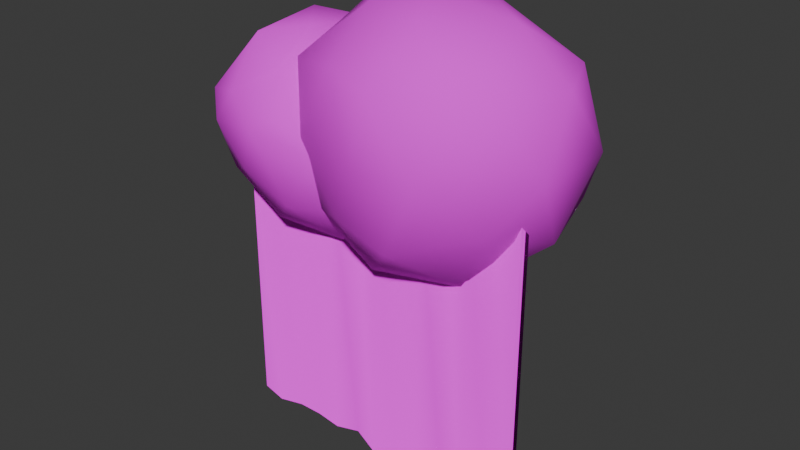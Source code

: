 # Source: treeline.blend  (saved by Blender 5.0.119; exported with 4.5.12 LTS)
import bpy
from mathutils import Matrix  # noqa: F401  (used for matrix-valued properties, if any)

bpy.ops.wm.read_factory_settings(use_empty=True)
scene = bpy.context.scene
scene.name = 'Scene'

# ---- collections
col_collection = bpy.data.collections.new('Collection'); scene.collection.children.link(col_collection)

# ---- images (referenced by path relative to the original .blend; pixels are not part of the script)
import os
ASSET_DIR = os.environ.get("B2B_ASSET_DIR", "")  # directory of the original .blend (textures are referenced by path, not embedded)
HERE = os.path.dirname(os.path.abspath(__file__))  # packed textures are extracted next to this script under _unpacked/

def load_image(name, relpath, width, height, colorspace="sRGB"):
    """Load a texture the original file referenced (path relative to the .blend, or extracted next to this script)."""
    p = next((c for c in (os.path.join(HERE, relpath), os.path.join(ASSET_DIR, relpath)) if relpath and os.path.exists(c)), "")
    if p:
        img = bpy.data.images.load(p, check_existing=True)
        img.name = name
    else:  # same state as the original file: an image datablock whose file is absent (Cycles renders it pink)
        img = bpy.data.images.new(name, width, height)
        img.source = "FILE"
        img.filepath = "//" + (relpath or name)
    img.colorspace_settings.name = colorspace
    return img
img_woods_bad_seamless_vert_512_png = load_image('woods-bad-seamless-vert-512.png', 'woods-bad-seamless-vert-512.png', 1024, 1024, 'sRGB')
img_tree_tops_512_png = load_image('tree-tops-512.png', 'tree-tops-512.png', 1024, 1024, 'sRGB')

# ---- materials (node trees are filled in below, after node groups)
mat_trees = bpy.data.materials.new('Trees')
mat_trees.alpha_threshold = 0.0
mat_trees.use_backface_culling_lightprobe_volume = False
mat_trees.roughness = 0.5
mat_trees.line_color = (0.0, 0.0, 0.0, 1.0)
mat_leaves = bpy.data.materials.new('leaves')

# ---- material node trees
mat_trees.use_nodes = True; mat_trees.node_tree.nodes.clear()
_N = mat_trees.node_tree.nodes; _L = mat_trees.node_tree.links
n0 = _N.new('ShaderNodeOutputMaterial'); n0.name = 'Material Output'; n0.location = (200, 100)
n1 = _N.new('ShaderNodeBsdfPrincipled'); n1.name = 'Principled BSDF'; n1.location = (-200, 100)
n1.inputs[2].default_value = 0.8773
n1.inputs[3].default_value = 1.0
n1.inputs[7].default_value = 1.0
n1.inputs[20].default_value = 0.2982
n1.inputs[25].default_value = 0.0
n2 = _N.new('ShaderNodeTexImage'); n2.name = 'Image Texture'; n2.location = (-570, 121)
n2.image = img_woods_bad_seamless_vert_512_png
n3 = _N.new('ShaderNodeMapping'); n3.name = 'Mapping'; n3.location = (-822, 221)
n3.inputs[3].default_value = (4.3, 3.9, 1.0)
n4 = _N.new('ShaderNodeTexCoord'); n4.name = 'Texture Coordinate'; n4.location = (-1044, 244)
_L.new(n1.outputs[0], n0.inputs[0])
_L.new(n2.outputs[0], n1.inputs[0])
_L.new(n3.outputs[0], n2.inputs[0])
_L.new(n4.outputs[2], n3.inputs[0])
n0.is_active_output = True
mat_leaves.use_nodes = True; mat_leaves.node_tree.nodes.clear()
_N = mat_leaves.node_tree.nodes; _L = mat_leaves.node_tree.links
n0 = _N.new('ShaderNodeBsdfPrincipled'); n0.name = 'Principled BSDF'; n0.location = (-200, 100)
n0.inputs[2].default_value = 1.0
n1 = _N.new('ShaderNodeOutputMaterial'); n1.name = 'Material Output'; n1.location = (200, 100)
n2 = _N.new('ShaderNodeTexImage'); n2.name = 'Image Texture'; n2.location = (-591, 114)
n2.image = img_tree_tops_512_png
n3 = _N.new('ShaderNodeMapping'); n3.name = 'Mapping'; n3.location = (-822, 120)
n3.inputs[3].default_value = (4.0, 4.0, 1.0)
n4 = _N.new('ShaderNodeTexCoord'); n4.name = 'Texture Coordinate'; n4.location = (-1055, 164)
_L.new(n0.outputs[0], n1.inputs[0])
_L.new(n2.outputs[0], n0.inputs[0])
_L.new(n4.outputs[2], n3.inputs[0])
_L.new(n3.outputs[0], n2.inputs[0])
n1.is_active_output = True

# ---- world
world_world = bpy.data.worlds.new('World'); scene.world = world_world
world_world.use_nodes = True; world_world.node_tree.nodes.clear()
_N = world_world.node_tree.nodes; _L = world_world.node_tree.links
n0 = _N.new('ShaderNodeOutputWorld'); n0.name = 'World Output'; n0.location = (200, 100)
n1 = _N.new('ShaderNodeBackground'); n1.name = 'Background'; n1.location = (-200, 100)
n1.inputs[0].default_value = (0.05088, 0.05088, 0.05088, 1.0)
_L.new(n1.outputs[0], n0.inputs[0])
n0.is_active_output = True
world_world.color = (0.05088, 0.05088, 0.05088)
world_world.sun_shadow_jitter_overblur = 0.0

# ---- meshes
me_cube = bpy.data.meshes.new('Cube')
me_cube.from_pydata([(1.0, 1.0, 1.0), (1.0, 1.0, -1.0), (1.0, -1.0, 1.0), (1.0, -1.0, -1.0), (-1.0, 1.0, 1.0), (-1.0, 1.0, -1.0), (-1.0, -1.0, 1.0), (-1.0, -1.0, -1.0), (0.8333, 1.0, -1.0), (0.6667, 1.0, -1.0), (0.5, 1.0, -1.0), (0.3333, 1.0, -1.0), (0.1667, 1.0, -1.0), (-7.451e-08, 1.0, -1.0), (-0.1667, 1.0, -1.0), (-0.3333, 1.0, -1.0), (-0.5, 1.0, -1.0), (-0.6667, 1.0, -1.0), (-0.8333, 1.0, -1.0), (0.8293, -0.7027, 1.009), (0.6822, -2.026, 0.9854), (0.4962, -0.5254, 1.011), (0.34, -1.492, 0.9921), (0.1704, -1.484, 0.9891), (0.008497, -2.179, 0.9726), (-0.1754, -0.4907, 1.006), (-0.3294, -1.419, 0.9913), (-0.5, -1.0, 1.0), (-0.6667, -1.0, 1.0), (-0.8349, -1.621, 0.9788), (-0.8349, -1.621, -1.021), (-0.6667, -1.0, -1.0), (-0.5, -1.0, -1.0), (-0.3294, -1.419, -1.009), (-0.1754, -0.4907, -0.9939), (0.008498, -2.179, -1.027), (0.1704, -1.484, -1.011), (0.34, -1.492, -1.008), (0.4962, -0.5254, -0.9894), (0.6822, -2.026, -1.015), (0.8293, -0.7027, -0.9907), (-0.8333, 1.0, 1.0), (-0.6667, 1.0, 1.0), (-0.5, 1.0, 1.0), (-0.3333, 1.0, 1.0), (-0.1667, 1.0, 1.0), (7.451e-08, 1.0, 1.0), (0.1667, 1.0, 1.0), (0.3333, 1.0, 1.0), (0.5, 1.0, 1.0), (0.6667, 1.0, 1.0), (0.8333, 1.0, 1.0)], [], [(41, 4, 6, 29), (30, 29, 6, 7), (7, 6, 4, 5), (8, 1, 3, 40), (1, 0, 2, 3), (8, 51, 0, 1), (5, 4, 41, 18), (18, 41, 42, 17), (17, 42, 43, 16), (16, 43, 44, 15), (15, 44, 45, 14), (14, 45, 46, 13), (13, 46, 47, 12), (12, 47, 48, 11), (11, 48, 49, 10), (10, 49, 50, 9), (9, 50, 51, 8), (5, 18, 30, 7), (18, 17, 31, 30), (17, 16, 32, 31), (16, 15, 33, 32), (15, 14, 34, 33), (14, 13, 35, 34), (13, 12, 36, 35), (12, 11, 37, 36), (11, 10, 38, 37), (10, 9, 39, 38), (9, 8, 40, 39), (3, 2, 19, 40), (40, 19, 20, 39), (39, 20, 21, 38), (38, 21, 22, 37), (37, 22, 23, 36), (36, 23, 24, 35), (35, 24, 25, 34), (34, 25, 26, 33), (33, 26, 27, 32), (32, 27, 28, 31), (31, 28, 29, 30), (0, 51, 19, 2), (51, 50, 20, 19), (50, 49, 21, 20), (49, 48, 22, 21), (48, 47, 23, 22), (47, 46, 24, 23), (46, 45, 25, 24), (45, 44, 26, 25), (44, 43, 27, 26), (43, 42, 28, 27), (42, 41, 29, 28)])
me_cube.polygons.foreach_set('use_smooth', [True] * 50)
_uv = me_cube.uv_layers.new(name='UVMap')
_uv.uv.foreach_set('vector', [0.08333, 0.9948, 0.0, 0.9948, 0.0, 0.9948, 0.08256, 0.9844, 0.08256, 0.003001, 0.08256, 0.9844, 0.0, 0.9948, 0.0, 0.01342, 0.0, 0.01342, 0.0, 0.9948, 0.0, 0.9948, 0.0, 0.01342, 0.9167, 0.01342, 1.0, 0.01342, 1.0, 0.01342, 0.9147, 0.01799, 1.0, 0.01342, 1.0, 0.9948, 1.0, 0.9948, 1.0, 0.01342, 0.9167, 0.01342, 0.9167, 0.9948, 1.0, 0.9948, 1.0, 0.01342, 0.0, 0.01342, 0.0, 0.9948, 0.08333, 0.9948, 0.08333, 0.01342, 0.08333, 0.01342, 0.08333, 0.9948, 0.1667, 0.9948, 0.1667, 0.01342, 0.1667, 0.01342, 0.1667, 0.9948, 0.25, 0.9948, 0.25, 0.01342, 0.25, 0.01342, 0.25, 0.9948, 0.3333, 0.9948, 0.3333, 0.01342, 0.3333, 0.01342, 0.3333, 0.9948, 0.4167, 0.9948, 0.4167, 0.01342, 0.4167, 0.01342, 0.4167, 0.9948, 0.5, 0.9948, 0.5, 0.01342, 0.5, 0.01342, 0.5, 0.9948, 0.5833, 0.9948, 0.5833, 0.01342, 0.5833, 0.01342, 0.5833, 0.9948, 0.6667, 0.9948, 0.6667, 0.01342, 0.6667, 0.01342, 0.6667, 0.9948, 0.75, 0.9948, 0.75, 0.01342, 0.75, 0.01342, 0.75, 0.9948, 0.8333, 0.9948, 0.8333, 0.01342, 0.8333, 0.01342, 0.8333, 0.9948, 0.9167, 0.9948, 0.9167, 0.01342, 0.0, 0.01342, 0.08333, 0.01342, 0.08256, 0.003001, 0.0, 0.01342, 0.08333, 0.01342, 0.1667, 0.01342, 0.1667, 0.01342, 0.08256, 0.003001, 0.1667, 0.01342, 0.25, 0.01342, 0.25, 0.01342, 0.1667, 0.01342, 0.25, 0.01342, 0.3333, 0.01342, 0.3353, 0.009135, 0.25, 0.01342, 0.3333, 0.01342, 0.4167, 0.01342, 0.4123, 0.0164, 0.3353, 0.009135, 0.4167, 0.01342, 0.5, 0.01342, 0.5042, 0.0, 0.4123, 0.0164, 0.5, 0.01342, 0.5833, 0.01342, 0.5852, 0.008062, 0.5042, 0.0, 0.5833, 0.01342, 0.6667, 0.01342, 0.67, 0.009531, 0.5852, 0.008062, 0.6667, 0.01342, 0.75, 0.01342, 0.7481, 0.01861, 0.67, 0.009531, 0.75, 0.01342, 0.8333, 0.01342, 0.8411, 0.006274, 0.7481, 0.01861, 0.8333, 0.01342, 0.9167, 0.01342, 0.9147, 0.01799, 0.8411, 0.006274, 1.0, 0.01342, 1.0, 0.9948, 0.9147, 0.9994, 0.9147, 0.01799, 0.9147, 0.01799, 0.9147, 0.9994, 0.8411, 0.9877, 0.8411, 0.006274, 0.8411, 0.006274, 0.8411, 0.9877, 0.7481, 1.0, 0.7481, 0.01861, 0.7481, 0.01861, 0.7481, 1.0, 0.67, 0.9909, 0.67, 0.009531, 0.67, 0.009531, 0.67, 0.9909, 0.5852, 0.9895, 0.5852, 0.008062, 0.5852, 0.008062, 0.5852, 0.9895, 0.5042, 0.9814, 0.5042, 0.0, 0.5042, 0.0, 0.5042, 0.9814, 0.4123, 0.9978, 0.4123, 0.0164, 0.4123, 0.0164, 0.4123, 0.9978, 0.3353, 0.9905, 0.3353, 0.009135, 0.3353, 0.009135, 0.3353, 0.9905, 0.25, 0.9948, 0.25, 0.01342, 0.25, 0.01342, 0.25, 0.9948, 0.1667, 0.9948, 0.1667, 0.01342, 0.1667, 0.01342, 0.1667, 0.9948, 0.08256, 0.9844, 0.08256, 0.003001, 1.0, 0.9948, 0.9167, 0.9948, 0.9147, 0.9994, 1.0, 0.9948, 0.9167, 0.9948, 0.8333, 0.9948, 0.8411, 0.9877, 0.9147, 0.9994, 0.8333, 0.9948, 0.75, 0.9948, 0.7481, 1.0, 0.8411, 0.9877, 0.75, 0.9948, 0.6667, 0.9948, 0.67, 0.9909, 0.7481, 1.0, 0.6667, 0.9948, 0.5833, 0.9948, 0.5852, 0.9895, 0.67, 0.9909, 0.5833, 0.9948, 0.5, 0.9948, 0.5042, 0.9814, 0.5852, 0.9895, 0.5, 0.9948, 0.4167, 0.9948, 0.4123, 0.9978, 0.5042, 0.9814, 0.4167, 0.9948, 0.3333, 0.9948, 0.3353, 0.9905, 0.4123, 0.9978, 0.3333, 0.9948, 0.25, 0.9948, 0.25, 0.9948, 0.3353, 0.9905, 0.25, 0.9948, 0.1667, 0.9948, 0.1667, 0.9948, 0.25, 0.9948, 0.1667, 0.9948, 0.08333, 0.9948, 0.08256, 0.9844, 0.1667, 0.9948])
me_cube.materials.append(mat_trees)
me_cube.materials.append(mat_leaves)
me_cube.use_mirror_vertex_groups = False
me_cube.update()
me_icosphere = bpy.data.meshes.new('Icosphere')
me_icosphere.from_pydata([(0.0, 0.0, -1.0), (0.7056, -0.504, -0.3411), (-0.2173, -0.7669, -0.4064), (-0.8944, 0.0, -0.4472), (-0.2764, 0.8506, -0.4472), (0.7236, 0.5257, -0.4472), (0.1373, -0.8927, 0.5009), (-0.7236, -0.5257, 0.4472), (-0.7236, 0.5257, 0.4472), (0.3789, 0.6394, 0.4456), (0.8944, 0.0, 0.4472), (-0.07815, -0.05892, 0.9001), (-0.1625, -0.5, -0.8507), (0.4253, -0.309, -0.8507), (0.2, -0.8111, -0.4918), (0.8506, 0.0, -0.5257), (0.4253, 0.309, -0.8507), (-0.5257, 0.0, -0.8507), (-0.6882, -0.5, -0.5257), (-0.1625, 0.5, -0.8507), (-0.6775, 0.4289, -0.3025), (0.4009, 0.5518, -0.5638), (0.9511, -0.309, 0.0), (0.9511, 0.309, 0.0), (0.007733, -0.8951, 0.01929), (0.4537, -0.8648, 0.02844), (-0.9511, -0.309, 0.0), (-0.5287, -0.7253, 0.04083), (-0.5771, 0.7379, 0.2232), (-0.9403, 0.2379, 0.2232), (0.8283, 0.3406, -0.03972), (0.138, 0.7428, -0.03811), (0.7225, -0.565, 0.4975), (-0.2434, -0.7728, 0.5493), (-0.8506, 0.0, 0.5257), (-0.4675, 0.7334, 0.4831), (0.7907, 0.2888, 0.5241), (0.2029, -0.489, 0.8022), (0.5467, -0.02527, 0.7786), (-0.338, -0.2845, 0.815), (-0.6299, 0.2334, 0.808), (-0.04215, 0.4244, 0.808)], [], [(0, 13, 12), (1, 13, 15), (0, 12, 17), (0, 17, 19), (0, 19, 16), (1, 15, 22), (2, 14, 24), (3, 18, 26), (4, 20, 28), (5, 21, 30), (1, 22, 25), (2, 24, 27), (3, 26, 29), (4, 28, 31), (5, 30, 23), (6, 32, 37), (7, 33, 39), (8, 34, 40), (9, 35, 41), (10, 36, 38), (38, 41, 11), (38, 36, 41), (36, 9, 41), (41, 40, 11), (41, 35, 40), (35, 8, 40), (40, 39, 11), (40, 34, 39), (34, 7, 39), (39, 37, 11), (39, 33, 37), (33, 6, 37), (37, 38, 11), (37, 32, 38), (32, 10, 38), (23, 36, 10), (23, 30, 36), (30, 9, 36), (31, 35, 9), (31, 28, 35), (28, 8, 35), (29, 34, 8), (29, 26, 34), (26, 7, 34), (27, 33, 7), (27, 24, 33), (24, 6, 33), (25, 32, 6), (25, 22, 32), (22, 10, 32), (30, 31, 9), (30, 21, 31), (21, 4, 31), (28, 29, 8), (28, 20, 29), (20, 3, 29), (26, 27, 7), (26, 18, 27), (18, 2, 27), (24, 25, 6), (24, 14, 25), (14, 1, 25), (22, 23, 10), (22, 15, 23), (15, 5, 23), (16, 21, 5), (16, 19, 21), (19, 4, 21), (19, 20, 4), (19, 17, 20), (17, 3, 20), (17, 18, 3), (17, 12, 18), (12, 2, 18), (15, 16, 5), (15, 13, 16), (13, 0, 16), (12, 14, 2), (12, 13, 14), (13, 1, 14)])
me_icosphere.polygons.foreach_set('use_smooth', [True] * 80)
_uv = me_icosphere.uv_layers.new(name='UVMap')
_uv.uv.foreach_set('vector', [0.1818, 0.0, 0.2273, 0.07873, 0.1364, 0.07873, 0.2727, 0.1575, 0.3182, 0.07873, 0.3636, 0.1575, 0.9091, 0.0, 0.9545, 0.07873, 0.8636, 0.07873, 0.7273, 0.0, 0.7727, 0.07873, 0.6818, 0.07873, 0.5455, 0.0, 0.5909, 0.07873, 0.5, 0.07873, 0.2727, 0.1575, 0.3636, 0.1575, 0.3182, 0.2362, 0.09091, 0.1575, 0.1818, 0.1575, 0.1364, 0.2362, 0.8182, 0.1575, 0.9091, 0.1575, 0.8636, 0.2362, 0.6364, 0.1575, 0.7273, 0.1575, 0.6818, 0.2362, 0.4545, 0.1575, 0.5455, 0.1575, 0.5, 0.2362, 0.2727, 0.1575, 0.3182, 0.2362, 0.2273, 0.2362, 0.09091, 0.1575, 0.1364, 0.2362, 0.04546, 0.2362, 0.8182, 0.1575, 0.8636, 0.2362, 0.7727, 0.2362, 0.6364, 0.1575, 0.6818, 0.2362, 0.5909, 0.2362, 0.4545, 0.1575, 0.5, 0.2362, 0.4091, 0.2362, 0.1818, 0.3149, 0.2727, 0.3149, 0.2273, 0.3937, 0.0, 0.3149, 0.09091, 0.3149, 0.04546, 0.3937, 0.7273, 0.3149, 0.8182, 0.3149, 0.7727, 0.3937, 0.5455, 0.3149, 0.6364, 0.3149, 0.5909, 0.3937, 0.3636, 0.3149, 0.4545, 0.3149, 0.4091, 0.3937, 0.4091, 0.3937, 0.5, 0.3937, 0.4545, 0.4724, 0.4091, 0.3937, 0.4545, 0.3149, 0.5, 0.3937, 0.4545, 0.3149, 0.5455, 0.3149, 0.5, 0.3937, 0.5909, 0.3937, 0.6818, 0.3937, 0.6364, 0.4724, 0.5909, 0.3937, 0.6364, 0.3149, 0.6818, 0.3937, 0.6364, 0.3149, 0.7273, 0.3149, 0.6818, 0.3937, 0.7727, 0.3937, 0.8636, 0.3937, 0.8182, 0.4724, 0.7727, 0.3937, 0.8182, 0.3149, 0.8636, 0.3937, 0.8182, 0.3149, 0.9091, 0.3149, 0.8636, 0.3937, 0.04546, 0.3937, 0.1364, 0.3937, 0.09091, 0.4724, 0.04546, 0.3937, 0.09091, 0.3149, 0.1364, 0.3937, 0.09091, 0.3149, 0.1818, 0.3149, 0.1364, 0.3937, 0.2273, 0.3937, 0.3182, 0.3937, 0.2727, 0.4724, 0.2273, 0.3937, 0.2727, 0.3149, 0.3182, 0.3937, 0.2727, 0.3149, 0.3636, 0.3149, 0.3182, 0.3937, 0.4091, 0.2362, 0.4545, 0.3149, 0.3636, 0.3149, 0.4091, 0.2362, 0.5, 0.2362, 0.4545, 0.3149, 0.5, 0.2362, 0.5455, 0.3149, 0.4545, 0.3149, 0.5909, 0.2362, 0.6364, 0.3149, 0.5455, 0.3149, 0.5909, 0.2362, 0.6818, 0.2362, 0.6364, 0.3149, 0.6818, 0.2362, 0.7273, 0.3149, 0.6364, 0.3149, 0.7727, 0.2362, 0.8182, 0.3149, 0.7273, 0.3149, 0.7727, 0.2362, 0.8636, 0.2362, 0.8182, 0.3149, 0.8636, 0.2362, 0.9091, 0.3149, 0.8182, 0.3149, 0.04546, 0.2362, 0.09091, 0.3149, 0.0, 0.3149, 0.04546, 0.2362, 0.1364, 0.2362, 0.09091, 0.3149, 0.1364, 0.2362, 0.1818, 0.3149, 0.09091, 0.3149, 0.2273, 0.2362, 0.2727, 0.3149, 0.1818, 0.3149, 0.2273, 0.2362, 0.3182, 0.2362, 0.2727, 0.3149, 0.3182, 0.2362, 0.3636, 0.3149, 0.2727, 0.3149, 0.5, 0.2362, 0.5909, 0.2362, 0.5455, 0.3149, 0.5, 0.2362, 0.5455, 0.1575, 0.5909, 0.2362, 0.5455, 0.1575, 0.6364, 0.1575, 0.5909, 0.2362, 0.6818, 0.2362, 0.7727, 0.2362, 0.7273, 0.3149, 0.6818, 0.2362, 0.7273, 0.1575, 0.7727, 0.2362, 0.7273, 0.1575, 0.8182, 0.1575, 0.7727, 0.2362, 0.8636, 0.2362, 0.9545, 0.2362, 0.9091, 0.3149, 0.8636, 0.2362, 0.9091, 0.1575, 0.9545, 0.2362, 0.9091, 0.1575, 1.0, 0.1575, 0.9545, 0.2362, 0.1364, 0.2362, 0.2273, 0.2362, 0.1818, 0.3149, 0.1364, 0.2362, 0.1818, 0.1575, 0.2273, 0.2362, 0.1818, 0.1575, 0.2727, 0.1575, 0.2273, 0.2362, 0.3182, 0.2362, 0.4091, 0.2362, 0.3636, 0.3149, 0.3182, 0.2362, 0.3636, 0.1575, 0.4091, 0.2362, 0.3636, 0.1575, 0.4545, 0.1575, 0.4091, 0.2362, 0.5, 0.07873, 0.5455, 0.1575, 0.4545, 0.1575, 0.5, 0.07873, 0.5909, 0.07873, 0.5455, 0.1575, 0.5909, 0.07873, 0.6364, 0.1575, 0.5455, 0.1575, 0.6818, 0.07873, 0.7273, 0.1575, 0.6364, 0.1575, 0.6818, 0.07873, 0.7727, 0.07873, 0.7273, 0.1575, 0.7727, 0.07873, 0.8182, 0.1575, 0.7273, 0.1575, 0.8636, 0.07873, 0.9091, 0.1575, 0.8182, 0.1575, 0.8636, 0.07873, 0.9545, 0.07873, 0.9091, 0.1575, 0.9545, 0.07873, 1.0, 0.1575, 0.9091, 0.1575, 0.3636, 0.1575, 0.4091, 0.07873, 0.4545, 0.1575, 0.3636, 0.1575, 0.3182, 0.07873, 0.4091, 0.07873, 0.3182, 0.07873, 0.3636, 0.0, 0.4091, 0.07873, 0.1364, 0.07873, 0.1818, 0.1575, 0.09091, 0.1575, 0.1364, 0.07873, 0.2273, 0.07873, 0.1818, 0.1575, 0.2273, 0.07873, 0.2727, 0.1575, 0.1818, 0.1575])
me_icosphere.materials.append(mat_leaves)
me_icosphere.update()
me_icosphere_001 = bpy.data.meshes.new('Icosphere.001')
me_icosphere_001.from_pydata([(0.0, 0.0, -1.0), (0.7236, -0.5257, -0.4472), (-0.2307, -0.7786, -0.2152), (-0.8944, 0.0, -0.4472), (-0.2764, 0.8506, -0.4472), (0.7236, 0.5257, -0.4472), (0.2008, -0.8114, 0.3633), (-0.6721, -0.6532, 0.3637), (-0.7257, 0.4895, 0.4106), (0.2764, 0.8506, 0.4472), (0.8944, 0.0, 0.4472), (-0.06692, -0.1012, 0.8937), (-0.1387, -0.4842, -0.7477), (0.4253, -0.309, -0.8507), (0.2491, -0.7818, -0.4071), (0.8506, 0.0, -0.5257), (0.4253, 0.309, -0.8507), (-0.5257, 0.0, -0.8507), (-0.6644, -0.4842, -0.4228), (-0.1625, 0.5, -0.8507), (-0.6882, 0.5, -0.5257), (0.2629, 0.809, -0.5257), (0.9511, -0.309, 0.0), (0.9511, 0.309, 0.0), (0.008151, -0.9166, 0.2477), (0.574, -0.7818, 0.1186), (-0.9631, -0.3307, -0.04133), (-0.5658, -0.7528, 0.1291), (-0.5878, 0.809, 0.0), (-0.9531, 0.2728, -0.03664), (0.5878, 0.809, 0.0), (0.0, 1.0, 0.0), (0.6882, -0.5, 0.5257), (-0.3385, -0.7698, 0.4418), (-0.7086, -0.2498, 0.4928), (-0.2629, 0.809, 0.5257), (0.6882, 0.5, 0.5257), (0.01995, -0.562, 0.6605), (0.4588, -0.1012, 0.7444), (-0.2692, -0.501, 0.8957), (-0.3328, 0.2228, 0.9378), (0.1625, 0.5, 0.8507)], [], [(0, 13, 12), (1, 13, 15), (0, 12, 17), (0, 17, 19), (0, 19, 16), (1, 15, 22), (2, 14, 24), (3, 18, 26), (4, 20, 28), (5, 21, 30), (1, 22, 25), (2, 24, 27), (3, 26, 29), (4, 28, 31), (5, 30, 23), (6, 32, 37), (7, 33, 39), (8, 34, 40), (9, 35, 41), (10, 36, 38), (38, 41, 11), (38, 36, 41), (36, 9, 41), (41, 40, 11), (41, 35, 40), (35, 8, 40), (40, 39, 11), (40, 34, 39), (34, 7, 39), (39, 37, 11), (39, 33, 37), (33, 6, 37), (37, 38, 11), (37, 32, 38), (32, 10, 38), (23, 36, 10), (23, 30, 36), (30, 9, 36), (31, 35, 9), (31, 28, 35), (28, 8, 35), (29, 34, 8), (29, 26, 34), (26, 7, 34), (27, 33, 7), (27, 24, 33), (24, 6, 33), (25, 32, 6), (25, 22, 32), (22, 10, 32), (30, 31, 9), (30, 21, 31), (21, 4, 31), (28, 29, 8), (28, 20, 29), (20, 3, 29), (26, 27, 7), (26, 18, 27), (18, 2, 27), (24, 25, 6), (24, 14, 25), (14, 1, 25), (22, 23, 10), (22, 15, 23), (15, 5, 23), (16, 21, 5), (16, 19, 21), (19, 4, 21), (19, 20, 4), (19, 17, 20), (17, 3, 20), (17, 18, 3), (17, 12, 18), (12, 2, 18), (15, 16, 5), (15, 13, 16), (13, 0, 16), (12, 14, 2), (12, 13, 14), (13, 1, 14)])
me_icosphere_001.polygons.foreach_set('use_smooth', [True] * 80)
_uv = me_icosphere_001.uv_layers.new(name='UVMap')
_uv.uv.foreach_set('vector', [0.1818, 0.0, 0.2273, 0.07873, 0.1364, 0.07873, 0.2727, 0.1575, 0.3182, 0.07873, 0.3636, 0.1575, 0.9091, 0.0, 0.9545, 0.07873, 0.8636, 0.07873, 0.7273, 0.0, 0.7727, 0.07873, 0.6818, 0.07873, 0.5455, 0.0, 0.5909, 0.07873, 0.5, 0.07873, 0.2727, 0.1575, 0.3636, 0.1575, 0.3182, 0.2362, 0.09091, 0.1575, 0.1818, 0.1575, 0.1364, 0.2362, 0.8182, 0.1575, 0.9091, 0.1575, 0.8636, 0.2362, 0.6364, 0.1575, 0.7273, 0.1575, 0.6818, 0.2362, 0.4545, 0.1575, 0.5455, 0.1575, 0.5, 0.2362, 0.2727, 0.1575, 0.3182, 0.2362, 0.2273, 0.2362, 0.09091, 0.1575, 0.1364, 0.2362, 0.04546, 0.2362, 0.8182, 0.1575, 0.8636, 0.2362, 0.7727, 0.2362, 0.6364, 0.1575, 0.6818, 0.2362, 0.5909, 0.2362, 0.4545, 0.1575, 0.5, 0.2362, 0.4091, 0.2362, 0.1818, 0.3149, 0.2727, 0.3149, 0.2273, 0.3937, 0.0, 0.3149, 0.09091, 0.3149, 0.04546, 0.3937, 0.7273, 0.3149, 0.8182, 0.3149, 0.7727, 0.3937, 0.5455, 0.3149, 0.6364, 0.3149, 0.5909, 0.3937, 0.3636, 0.3149, 0.4545, 0.3149, 0.4091, 0.3937, 0.4091, 0.3937, 0.5, 0.3937, 0.4545, 0.4724, 0.4091, 0.3937, 0.4545, 0.3149, 0.5, 0.3937, 0.4545, 0.3149, 0.5455, 0.3149, 0.5, 0.3937, 0.5909, 0.3937, 0.6818, 0.3937, 0.6364, 0.4724, 0.5909, 0.3937, 0.6364, 0.3149, 0.6818, 0.3937, 0.6364, 0.3149, 0.7273, 0.3149, 0.6818, 0.3937, 0.7727, 0.3937, 0.8636, 0.3937, 0.8182, 0.4724, 0.7727, 0.3937, 0.8182, 0.3149, 0.8636, 0.3937, 0.8182, 0.3149, 0.9091, 0.3149, 0.8636, 0.3937, 0.04546, 0.3937, 0.1364, 0.3937, 0.09091, 0.4724, 0.04546, 0.3937, 0.09091, 0.3149, 0.1364, 0.3937, 0.09091, 0.3149, 0.1818, 0.3149, 0.1364, 0.3937, 0.2273, 0.3937, 0.3182, 0.3937, 0.2727, 0.4724, 0.2273, 0.3937, 0.2727, 0.3149, 0.3182, 0.3937, 0.2727, 0.3149, 0.3636, 0.3149, 0.3182, 0.3937, 0.4091, 0.2362, 0.4545, 0.3149, 0.3636, 0.3149, 0.4091, 0.2362, 0.5, 0.2362, 0.4545, 0.3149, 0.5, 0.2362, 0.5455, 0.3149, 0.4545, 0.3149, 0.5909, 0.2362, 0.6364, 0.3149, 0.5455, 0.3149, 0.5909, 0.2362, 0.6818, 0.2362, 0.6364, 0.3149, 0.6818, 0.2362, 0.7273, 0.3149, 0.6364, 0.3149, 0.7727, 0.2362, 0.8182, 0.3149, 0.7273, 0.3149, 0.7727, 0.2362, 0.8636, 0.2362, 0.8182, 0.3149, 0.8636, 0.2362, 0.9091, 0.3149, 0.8182, 0.3149, 0.04546, 0.2362, 0.09091, 0.3149, 0.0, 0.3149, 0.04546, 0.2362, 0.1364, 0.2362, 0.09091, 0.3149, 0.1364, 0.2362, 0.1818, 0.3149, 0.09091, 0.3149, 0.2273, 0.2362, 0.2727, 0.3149, 0.1818, 0.3149, 0.2273, 0.2362, 0.3182, 0.2362, 0.2727, 0.3149, 0.3182, 0.2362, 0.3636, 0.3149, 0.2727, 0.3149, 0.5, 0.2362, 0.5909, 0.2362, 0.5455, 0.3149, 0.5, 0.2362, 0.5455, 0.1575, 0.5909, 0.2362, 0.5455, 0.1575, 0.6364, 0.1575, 0.5909, 0.2362, 0.6818, 0.2362, 0.7727, 0.2362, 0.7273, 0.3149, 0.6818, 0.2362, 0.7273, 0.1575, 0.7727, 0.2362, 0.7273, 0.1575, 0.8182, 0.1575, 0.7727, 0.2362, 0.8636, 0.2362, 0.9545, 0.2362, 0.9091, 0.3149, 0.8636, 0.2362, 0.9091, 0.1575, 0.9545, 0.2362, 0.9091, 0.1575, 1.0, 0.1575, 0.9545, 0.2362, 0.1364, 0.2362, 0.2273, 0.2362, 0.1818, 0.3149, 0.1364, 0.2362, 0.1818, 0.1575, 0.2273, 0.2362, 0.1818, 0.1575, 0.2727, 0.1575, 0.2273, 0.2362, 0.3182, 0.2362, 0.4091, 0.2362, 0.3636, 0.3149, 0.3182, 0.2362, 0.3636, 0.1575, 0.4091, 0.2362, 0.3636, 0.1575, 0.4545, 0.1575, 0.4091, 0.2362, 0.5, 0.07873, 0.5455, 0.1575, 0.4545, 0.1575, 0.5, 0.07873, 0.5909, 0.07873, 0.5455, 0.1575, 0.5909, 0.07873, 0.6364, 0.1575, 0.5455, 0.1575, 0.6818, 0.07873, 0.7273, 0.1575, 0.6364, 0.1575, 0.6818, 0.07873, 0.7727, 0.07873, 0.7273, 0.1575, 0.7727, 0.07873, 0.8182, 0.1575, 0.7273, 0.1575, 0.8636, 0.07873, 0.9091, 0.1575, 0.8182, 0.1575, 0.8636, 0.07873, 0.9545, 0.07873, 0.9091, 0.1575, 0.9545, 0.07873, 1.0, 0.1575, 0.9091, 0.1575, 0.3636, 0.1575, 0.4091, 0.07873, 0.4545, 0.1575, 0.3636, 0.1575, 0.3182, 0.07873, 0.4091, 0.07873, 0.3182, 0.07873, 0.3636, 0.0, 0.4091, 0.07873, 0.1364, 0.07873, 0.1818, 0.1575, 0.09091, 0.1575, 0.1364, 0.07873, 0.2273, 0.07873, 0.1818, 0.1575, 0.2273, 0.07873, 0.2727, 0.1575, 0.1818, 0.1575])
me_icosphere_001.materials.append(mat_leaves)
me_icosphere_001.update()

# ---- objects
ob_cube = bpy.data.objects.new('Cube', me_cube)
ob_icosphere = bpy.data.objects.new('Icosphere', me_icosphere)
ob_icosphere_001 = bpy.data.objects.new('Icosphere.001', me_icosphere_001)

# ---- transforms, parenting, visibility, modifiers, constraints
ob_cube.location = (0.0, 0.0, 0.0)
ob_cube.scale = (28.0, 1.0, 28.0)
ob_cube.lock_rotations_4d = False
ob_cube.empty_display_type = 'ARROWS'
ob_cube.lineart.crease_threshold = 0.0
ob_icosphere.location = (7.796, 6.659, 32.32)
ob_icosphere.scale = (24.9, 24.9, 24.9)
ob_icosphere_001.location = (-14.0, 3.687, 28.26)
ob_icosphere_001.scale = (19.28, 19.28, 19.28)

# ---- collection membership
col_collection.objects.link(ob_cube)
col_collection.objects.link(ob_icosphere)
col_collection.objects.link(ob_icosphere_001)

# ---- scene / render settings (as saved in the file)
scene.frame_start = 1; scene.frame_end = 250; scene.frame_set(1)
scene.render.engine = 'BLENDER_EEVEE_NEXT'
scene.render.bake_bias = 0.0
scene.render.bake_samples = 0
scene.cycles.sampling_pattern = 'TABULATED_SOBOL'
scene.eevee.use_volume_custom_range = False
bpy.context.view_layer.update()

# ---- added for rendering (the .blend has no active camera and no usable light): camera, sun
cam_auto = bpy.data.cameras.new('AutoCamera')
cam_auto.lens = 50.0
cam_auto.sensor_width = 36.0
cam_auto.clip_end = 1848.72
ob_auto_camera = bpy.data.objects.new('AutoCamera', cam_auto)
scene.collection.objects.link(ob_auto_camera)
ob_auto_camera.location = (104.796, -120.303, 97.2536)
ob_auto_camera.rotation_euler = (1.09748, -7.21219e-08, 0.694738)
scene.camera = ob_auto_camera
light_auto_sun = bpy.data.lights.new('AutoSun', 'SUN')
light_auto_sun.energy = 3.0
light_auto_sun.angle = 0.0523599
ob_auto_sun = bpy.data.objects.new('AutoSun', light_auto_sun)
scene.collection.objects.link(ob_auto_sun)
ob_auto_sun.rotation_euler = (0.872665, 0.174533, 0.523599)
bpy.context.view_layer.update()
